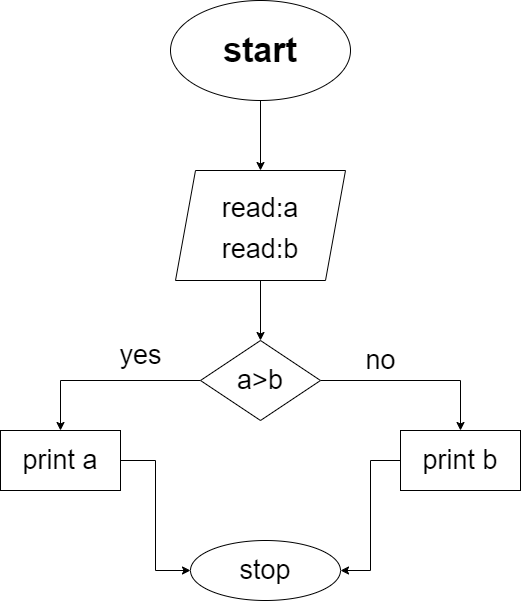

The diagram above was exported from draw.io. Its source (the exported page's mxGraphModel, read from the mxfile embedded in the PNG):
<mxGraphModel dx="1422" dy="762" grid="1" gridSize="10" guides="1" tooltips="1" connect="1" arrows="1" fold="1" page="1" pageScale="1" pageWidth="850" pageHeight="1100" math="0" shadow="0">
  <root>
    <mxCell id="0" />
    <mxCell id="1" parent="0" />
    <mxCell id="f0UDfD7szgkL0YMYlbzk-4" style="edgeStyle=orthogonalEdgeStyle;rounded=0;orthogonalLoop=1;jettySize=auto;html=1;entryX=0.5;entryY=0;entryDx=0;entryDy=0;fontSize=34;" edge="1" parent="1" source="f0UDfD7szgkL0YMYlbzk-1" target="f0UDfD7szgkL0YMYlbzk-3">
      <mxGeometry relative="1" as="geometry" />
    </mxCell>
    <mxCell id="f0UDfD7szgkL0YMYlbzk-1" value="&lt;font style=&quot;font-size: 34px;&quot;&gt;&lt;b&gt;start&lt;/b&gt;&lt;/font&gt;" style="ellipse;whiteSpace=wrap;html=1;fontColor=#000000;labelBackgroundColor=#FFFFFF;" vertex="1" parent="1">
      <mxGeometry x="300" y="10" width="180" height="100" as="geometry" />
    </mxCell>
    <mxCell id="f0UDfD7szgkL0YMYlbzk-8" style="edgeStyle=orthogonalEdgeStyle;rounded=0;orthogonalLoop=1;jettySize=auto;html=1;exitX=0.5;exitY=1;exitDx=0;exitDy=0;entryX=0.5;entryY=0;entryDx=0;entryDy=0;fontSize=27;" edge="1" parent="1" source="f0UDfD7szgkL0YMYlbzk-3" target="f0UDfD7szgkL0YMYlbzk-6">
      <mxGeometry relative="1" as="geometry" />
    </mxCell>
    <mxCell id="f0UDfD7szgkL0YMYlbzk-3" value="&lt;font style=&quot;font-size: 27px;&quot;&gt;read:a&lt;br&gt;read:b&lt;/font&gt;" style="shape=parallelogram;perimeter=parallelogramPerimeter;whiteSpace=wrap;html=1;fixedSize=1;fontSize=34;" vertex="1" parent="1">
      <mxGeometry x="305" y="180" width="170" height="110" as="geometry" />
    </mxCell>
    <mxCell id="f0UDfD7szgkL0YMYlbzk-10" value="" style="edgeStyle=orthogonalEdgeStyle;rounded=0;orthogonalLoop=1;jettySize=auto;html=1;fontSize=27;" edge="1" parent="1" source="f0UDfD7szgkL0YMYlbzk-6" target="f0UDfD7szgkL0YMYlbzk-9">
      <mxGeometry relative="1" as="geometry" />
    </mxCell>
    <mxCell id="f0UDfD7szgkL0YMYlbzk-15" value="" style="edgeStyle=orthogonalEdgeStyle;rounded=0;orthogonalLoop=1;jettySize=auto;html=1;fontSize=27;" edge="1" parent="1" source="f0UDfD7szgkL0YMYlbzk-6" target="f0UDfD7szgkL0YMYlbzk-14">
      <mxGeometry relative="1" as="geometry" />
    </mxCell>
    <mxCell id="f0UDfD7szgkL0YMYlbzk-6" value="a&amp;gt;b" style="rhombus;whiteSpace=wrap;html=1;fontSize=27;" vertex="1" parent="1">
      <mxGeometry x="330" y="350" width="120" height="80" as="geometry" />
    </mxCell>
    <mxCell id="f0UDfD7szgkL0YMYlbzk-25" style="edgeStyle=orthogonalEdgeStyle;rounded=0;orthogonalLoop=1;jettySize=auto;html=1;entryX=0;entryY=0.5;entryDx=0;entryDy=0;fontSize=27;" edge="1" parent="1" source="f0UDfD7szgkL0YMYlbzk-9" target="f0UDfD7szgkL0YMYlbzk-20">
      <mxGeometry relative="1" as="geometry" />
    </mxCell>
    <mxCell id="f0UDfD7szgkL0YMYlbzk-9" value="print a" style="whiteSpace=wrap;html=1;fontSize=27;" vertex="1" parent="1">
      <mxGeometry x="130" y="440" width="120" height="60" as="geometry" />
    </mxCell>
    <mxCell id="f0UDfD7szgkL0YMYlbzk-11" value="yes" style="text;html=1;align=center;verticalAlign=middle;resizable=0;points=[];autosize=1;strokeColor=none;fillColor=none;fontSize=27;" vertex="1" parent="1">
      <mxGeometry x="235" y="340" width="70" height="50" as="geometry" />
    </mxCell>
    <mxCell id="f0UDfD7szgkL0YMYlbzk-26" style="edgeStyle=orthogonalEdgeStyle;rounded=0;orthogonalLoop=1;jettySize=auto;html=1;entryX=1;entryY=0.5;entryDx=0;entryDy=0;fontSize=27;" edge="1" parent="1" source="f0UDfD7szgkL0YMYlbzk-14" target="f0UDfD7szgkL0YMYlbzk-20">
      <mxGeometry relative="1" as="geometry" />
    </mxCell>
    <mxCell id="f0UDfD7szgkL0YMYlbzk-14" value="print b" style="whiteSpace=wrap;html=1;fontSize=27;" vertex="1" parent="1">
      <mxGeometry x="530" y="440" width="120" height="60" as="geometry" />
    </mxCell>
    <mxCell id="f0UDfD7szgkL0YMYlbzk-16" value="no" style="text;html=1;align=center;verticalAlign=middle;resizable=0;points=[];autosize=1;strokeColor=none;fillColor=none;fontSize=27;" vertex="1" parent="1">
      <mxGeometry x="485" y="345" width="50" height="50" as="geometry" />
    </mxCell>
    <mxCell id="f0UDfD7szgkL0YMYlbzk-20" value="stop" style="ellipse;whiteSpace=wrap;html=1;fontSize=27;" vertex="1" parent="1">
      <mxGeometry x="320" y="550" width="150" height="60" as="geometry" />
    </mxCell>
  </root>
</mxGraphModel>